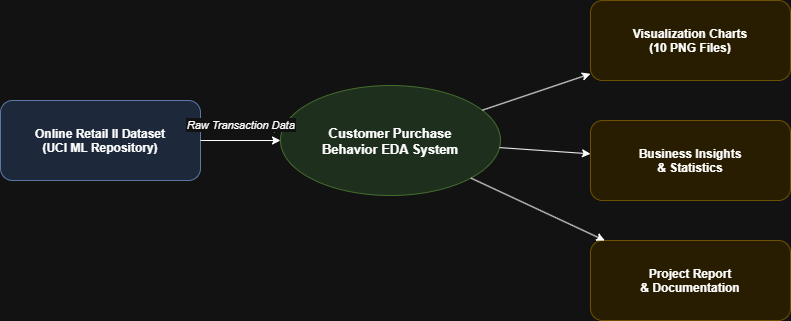

The diagram above was exported from draw.io. Its source (the exported page's mxGraphModel, read from the mxfile embedded in the PNG):
<mxGraphModel dx="1030" dy="527" grid="1" gridSize="10" guides="1" tooltips="1" connect="1" arrows="1" fold="1" page="1" pageScale="1" pageWidth="827" pageHeight="1169" math="0" shadow="0">
  <root>
    <mxCell id="0" />
    <mxCell id="1" parent="0" />
    <mxCell id="2" parent="1" style="shape=rectangle;rounded=1;fillColor=#dae8fc;strokeColor=#6c8ebf;fontStyle=1;fontSize=12;" value="Online Retail II Dataset&#10;(UCI ML Repository)" vertex="1">
      <mxGeometry height="80" width="200" x="40" y="200" as="geometry" />
    </mxCell>
    <mxCell id="3" parent="1" style="ellipse;fillColor=#d5e8d4;strokeColor=#82b366;fontStyle=1;fontSize=13;" value="Customer Purchase&#10;Behavior EDA System" vertex="1">
      <mxGeometry height="110" width="220" x="320" y="185" as="geometry" />
    </mxCell>
    <mxCell id="4" parent="1" style="shape=rectangle;rounded=1;fillColor=#fff2cc;strokeColor=#d6b656;fontStyle=1;fontSize=12;" value="Visualization Charts&#10;(10 PNG Files)" vertex="1">
      <mxGeometry height="80" width="200" x="630" y="100" as="geometry" />
    </mxCell>
    <mxCell id="5" parent="1" style="shape=rectangle;rounded=1;fillColor=#fff2cc;strokeColor=#d6b656;fontStyle=1;fontSize=12;" value="Business Insights&#10;&amp; Statistics" vertex="1">
      <mxGeometry height="80" width="200" x="630" y="220" as="geometry" />
    </mxCell>
    <mxCell id="6" parent="1" style="shape=rectangle;rounded=1;fillColor=#fff2cc;strokeColor=#d6b656;fontStyle=1;fontSize=12;" value="Project Report&#10;&amp; Documentation" vertex="1">
      <mxGeometry height="80" width="200" x="630" y="340" as="geometry" />
    </mxCell>
    <mxCell id="7" edge="1" parent="1" source="2" target="3">
      <mxGeometry relative="1" as="geometry" />
    </mxCell>
    <mxCell id="8" edge="1" parent="1" source="3" target="4">
      <mxGeometry relative="1" as="geometry" />
    </mxCell>
    <mxCell id="9" edge="1" parent="1" source="3" target="5">
      <mxGeometry relative="1" as="geometry" />
    </mxCell>
    <mxCell id="10" edge="1" parent="1" source="3" target="6">
      <mxGeometry relative="1" as="geometry" />
    </mxCell>
    <mxCell id="11" edge="1" parent="1" source="2" style="fontSize=11;fontStyle=2;" target="3" value="Raw Transaction Data">
      <mxGeometry relative="1" as="geometry">
        <Array as="points">
          <mxPoint x="240" y="220" />
        </Array>
      </mxGeometry>
    </mxCell>
  </root>
</mxGraphModel>